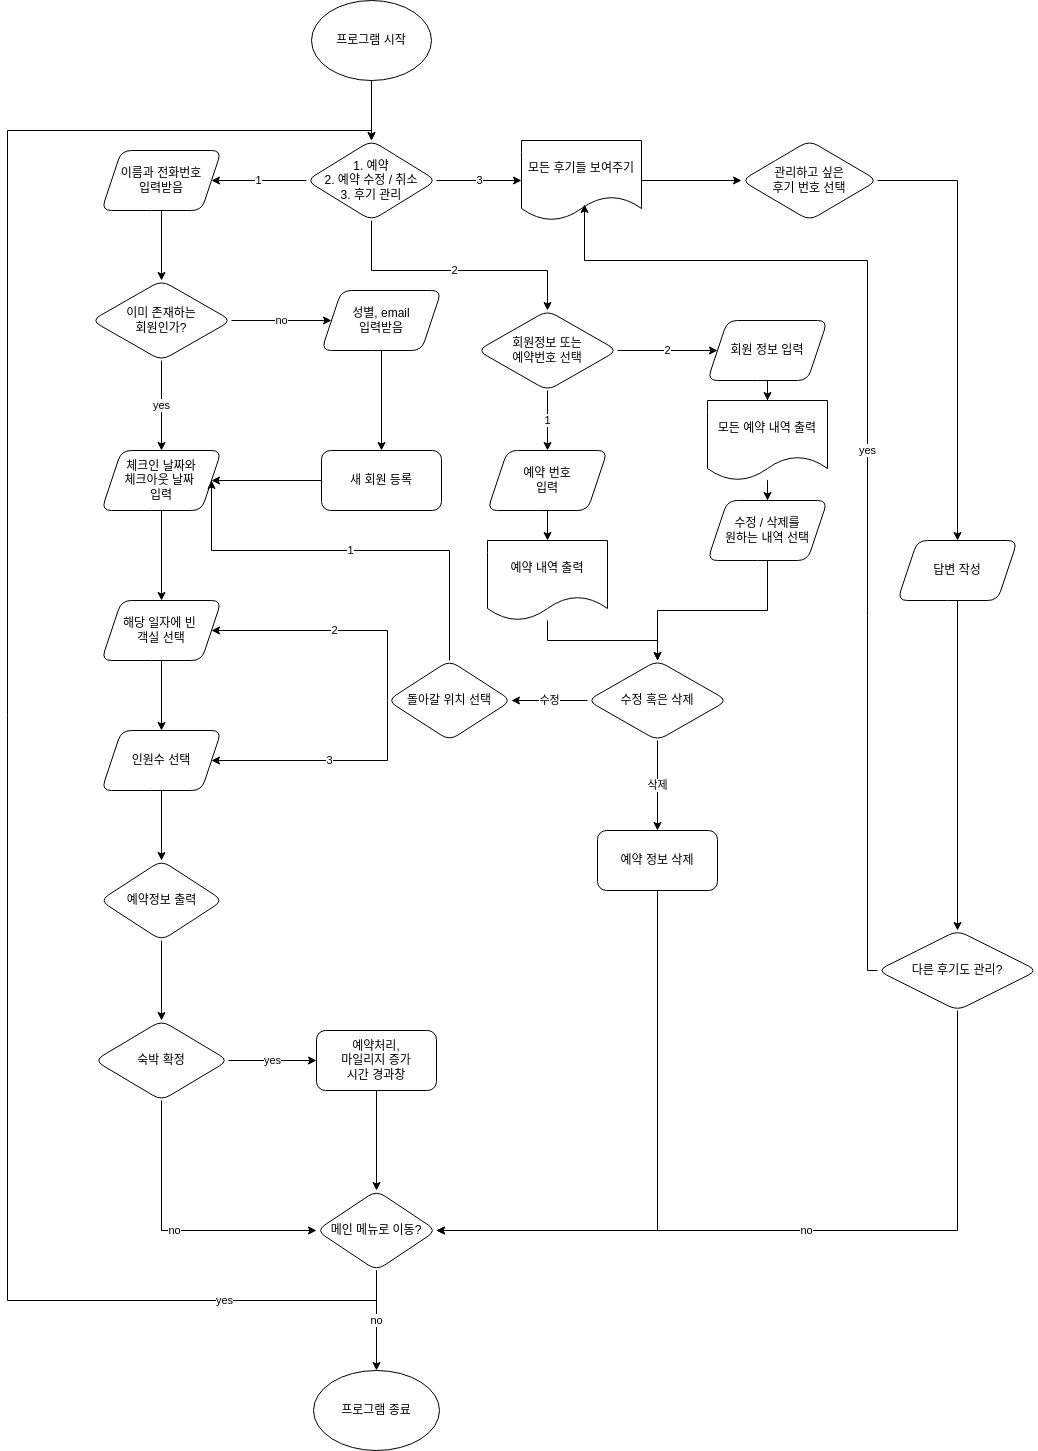

The diagram above was exported from draw.io. Its source (the exported page's mxGraphModel, read from the mxfile embedded in the PNG):
<mxGraphModel dx="1434" dy="802" grid="1" gridSize="10" guides="1" tooltips="1" connect="1" arrows="1" fold="1" page="1" pageScale="1" pageWidth="1200" pageHeight="1920" math="0" shadow="0">
  <root>
    <mxCell id="WIyWlLk6GJQsqaUBKTNV-0" />
    <mxCell id="WIyWlLk6GJQsqaUBKTNV-1" parent="WIyWlLk6GJQsqaUBKTNV-0" />
    <mxCell id="4Edvyc7GRlyDxBurNSQz-4" value="" style="edgeStyle=orthogonalEdgeStyle;rounded=0;orthogonalLoop=1;jettySize=auto;html=1;" parent="WIyWlLk6GJQsqaUBKTNV-1" target="4Edvyc7GRlyDxBurNSQz-3" edge="1">
      <mxGeometry relative="1" as="geometry">
        <mxPoint x="414" y="120" as="sourcePoint" />
      </mxGeometry>
    </mxCell>
    <mxCell id="4Edvyc7GRlyDxBurNSQz-6" value="1" style="edgeStyle=orthogonalEdgeStyle;rounded=0;orthogonalLoop=1;jettySize=auto;html=1;" parent="WIyWlLk6GJQsqaUBKTNV-1" source="4Edvyc7GRlyDxBurNSQz-3" target="4Edvyc7GRlyDxBurNSQz-5" edge="1">
      <mxGeometry relative="1" as="geometry" />
    </mxCell>
    <mxCell id="4Edvyc7GRlyDxBurNSQz-55" value="2" style="edgeStyle=orthogonalEdgeStyle;rounded=0;orthogonalLoop=1;jettySize=auto;html=1;" parent="WIyWlLk6GJQsqaUBKTNV-1" source="4Edvyc7GRlyDxBurNSQz-3" target="4Edvyc7GRlyDxBurNSQz-60" edge="1">
      <mxGeometry relative="1" as="geometry">
        <mxPoint x="590" y="370" as="targetPoint" />
        <Array as="points">
          <mxPoint x="414" y="320" />
          <mxPoint x="590" y="320" />
        </Array>
      </mxGeometry>
    </mxCell>
    <mxCell id="4Edvyc7GRlyDxBurNSQz-91" value="3" style="edgeStyle=orthogonalEdgeStyle;rounded=0;orthogonalLoop=1;jettySize=auto;html=1;" parent="WIyWlLk6GJQsqaUBKTNV-1" source="4Edvyc7GRlyDxBurNSQz-3" target="4Edvyc7GRlyDxBurNSQz-90" edge="1">
      <mxGeometry relative="1" as="geometry" />
    </mxCell>
    <mxCell id="4Edvyc7GRlyDxBurNSQz-3" value="1. 예약&lt;br&gt;2. 예약 수정 / 취소&lt;br&gt;3. 후기 관리" style="rhombus;whiteSpace=wrap;html=1;rounded=1;" parent="WIyWlLk6GJQsqaUBKTNV-1" vertex="1">
      <mxGeometry x="349" y="190" width="130" height="80" as="geometry" />
    </mxCell>
    <mxCell id="4Edvyc7GRlyDxBurNSQz-8" value="" style="edgeStyle=orthogonalEdgeStyle;rounded=0;orthogonalLoop=1;jettySize=auto;html=1;" parent="WIyWlLk6GJQsqaUBKTNV-1" source="4Edvyc7GRlyDxBurNSQz-5" target="4Edvyc7GRlyDxBurNSQz-7" edge="1">
      <mxGeometry relative="1" as="geometry" />
    </mxCell>
    <mxCell id="4Edvyc7GRlyDxBurNSQz-5" value="이름과 전화번호&lt;br&gt;입력받음" style="shape=parallelogram;perimeter=parallelogramPerimeter;whiteSpace=wrap;html=1;fixedSize=1;rounded=1;" parent="WIyWlLk6GJQsqaUBKTNV-1" vertex="1">
      <mxGeometry x="144" y="200" width="120" height="60" as="geometry" />
    </mxCell>
    <mxCell id="4Edvyc7GRlyDxBurNSQz-10" value="yes" style="edgeStyle=orthogonalEdgeStyle;rounded=0;orthogonalLoop=1;jettySize=auto;html=1;" parent="WIyWlLk6GJQsqaUBKTNV-1" source="4Edvyc7GRlyDxBurNSQz-7" target="4Edvyc7GRlyDxBurNSQz-9" edge="1">
      <mxGeometry relative="1" as="geometry" />
    </mxCell>
    <mxCell id="4Edvyc7GRlyDxBurNSQz-12" value="no" style="edgeStyle=orthogonalEdgeStyle;rounded=0;orthogonalLoop=1;jettySize=auto;html=1;" parent="WIyWlLk6GJQsqaUBKTNV-1" source="4Edvyc7GRlyDxBurNSQz-7" target="4Edvyc7GRlyDxBurNSQz-11" edge="1">
      <mxGeometry relative="1" as="geometry" />
    </mxCell>
    <mxCell id="4Edvyc7GRlyDxBurNSQz-7" value="이미 존재하는&lt;br&gt;회원인가?" style="rhombus;whiteSpace=wrap;html=1;rounded=1;" parent="WIyWlLk6GJQsqaUBKTNV-1" vertex="1">
      <mxGeometry x="134" y="330" width="140" height="80" as="geometry" />
    </mxCell>
    <mxCell id="4Edvyc7GRlyDxBurNSQz-21" value="" style="edgeStyle=orthogonalEdgeStyle;rounded=0;orthogonalLoop=1;jettySize=auto;html=1;" parent="WIyWlLk6GJQsqaUBKTNV-1" source="4Edvyc7GRlyDxBurNSQz-9" target="4Edvyc7GRlyDxBurNSQz-20" edge="1">
      <mxGeometry relative="1" as="geometry" />
    </mxCell>
    <mxCell id="4Edvyc7GRlyDxBurNSQz-9" value="체크인 날짜와&lt;br&gt;체크아웃 날짜&amp;nbsp;&lt;br&gt;입력" style="shape=parallelogram;perimeter=parallelogramPerimeter;whiteSpace=wrap;html=1;fixedSize=1;rounded=1;" parent="WIyWlLk6GJQsqaUBKTNV-1" vertex="1">
      <mxGeometry x="144" y="500" width="120" height="60" as="geometry" />
    </mxCell>
    <mxCell id="4Edvyc7GRlyDxBurNSQz-16" value="" style="edgeStyle=orthogonalEdgeStyle;rounded=0;orthogonalLoop=1;jettySize=auto;html=1;" parent="WIyWlLk6GJQsqaUBKTNV-1" source="4Edvyc7GRlyDxBurNSQz-11" target="4Edvyc7GRlyDxBurNSQz-15" edge="1">
      <mxGeometry relative="1" as="geometry" />
    </mxCell>
    <mxCell id="4Edvyc7GRlyDxBurNSQz-11" value="성별, email&lt;br&gt;입력받음" style="shape=parallelogram;perimeter=parallelogramPerimeter;whiteSpace=wrap;html=1;fixedSize=1;rounded=1;" parent="WIyWlLk6GJQsqaUBKTNV-1" vertex="1">
      <mxGeometry x="364" y="340" width="120" height="60" as="geometry" />
    </mxCell>
    <mxCell id="4Edvyc7GRlyDxBurNSQz-19" style="edgeStyle=orthogonalEdgeStyle;rounded=0;orthogonalLoop=1;jettySize=auto;html=1;entryX=1;entryY=0.5;entryDx=0;entryDy=0;" parent="WIyWlLk6GJQsqaUBKTNV-1" source="4Edvyc7GRlyDxBurNSQz-15" target="4Edvyc7GRlyDxBurNSQz-9" edge="1">
      <mxGeometry relative="1" as="geometry" />
    </mxCell>
    <mxCell id="4Edvyc7GRlyDxBurNSQz-15" value="새 회원 등록" style="whiteSpace=wrap;html=1;rounded=1;" parent="WIyWlLk6GJQsqaUBKTNV-1" vertex="1">
      <mxGeometry x="364" y="500" width="120" height="60" as="geometry" />
    </mxCell>
    <mxCell id="4Edvyc7GRlyDxBurNSQz-18" value="프로그램 시작" style="ellipse;whiteSpace=wrap;html=1;" parent="WIyWlLk6GJQsqaUBKTNV-1" vertex="1">
      <mxGeometry x="354" y="50" width="120" height="80" as="geometry" />
    </mxCell>
    <mxCell id="4Edvyc7GRlyDxBurNSQz-23" value="" style="edgeStyle=orthogonalEdgeStyle;rounded=0;orthogonalLoop=1;jettySize=auto;html=1;" parent="WIyWlLk6GJQsqaUBKTNV-1" source="4Edvyc7GRlyDxBurNSQz-20" target="4Edvyc7GRlyDxBurNSQz-22" edge="1">
      <mxGeometry relative="1" as="geometry" />
    </mxCell>
    <mxCell id="4Edvyc7GRlyDxBurNSQz-20" value="해당 일자에 빈&amp;nbsp;&lt;br&gt;객실 선택" style="shape=parallelogram;perimeter=parallelogramPerimeter;whiteSpace=wrap;html=1;fixedSize=1;rounded=1;" parent="WIyWlLk6GJQsqaUBKTNV-1" vertex="1">
      <mxGeometry x="144" y="650" width="120" height="60" as="geometry" />
    </mxCell>
    <mxCell id="4Edvyc7GRlyDxBurNSQz-25" value="" style="edgeStyle=orthogonalEdgeStyle;rounded=0;orthogonalLoop=1;jettySize=auto;html=1;" parent="WIyWlLk6GJQsqaUBKTNV-1" source="4Edvyc7GRlyDxBurNSQz-22" target="4Edvyc7GRlyDxBurNSQz-24" edge="1">
      <mxGeometry relative="1" as="geometry" />
    </mxCell>
    <mxCell id="4Edvyc7GRlyDxBurNSQz-22" value="인원수 선택" style="shape=parallelogram;perimeter=parallelogramPerimeter;whiteSpace=wrap;html=1;fixedSize=1;rounded=1;" parent="WIyWlLk6GJQsqaUBKTNV-1" vertex="1">
      <mxGeometry x="144" y="780" width="120" height="60" as="geometry" />
    </mxCell>
    <mxCell id="PSBsSkPXbqLHGOH969JY-1" style="edgeStyle=orthogonalEdgeStyle;rounded=0;orthogonalLoop=1;jettySize=auto;html=1;" parent="WIyWlLk6GJQsqaUBKTNV-1" source="4Edvyc7GRlyDxBurNSQz-24" target="4Edvyc7GRlyDxBurNSQz-38" edge="1">
      <mxGeometry relative="1" as="geometry" />
    </mxCell>
    <mxCell id="4Edvyc7GRlyDxBurNSQz-24" value="예약정보 출력" style="rhombus;whiteSpace=wrap;html=1;rounded=1;" parent="WIyWlLk6GJQsqaUBKTNV-1" vertex="1">
      <mxGeometry x="142.5" y="910" width="123" height="80" as="geometry" />
    </mxCell>
    <mxCell id="4Edvyc7GRlyDxBurNSQz-45" value="yes" style="edgeStyle=orthogonalEdgeStyle;rounded=0;orthogonalLoop=1;jettySize=auto;html=1;" parent="WIyWlLk6GJQsqaUBKTNV-1" source="4Edvyc7GRlyDxBurNSQz-38" target="4Edvyc7GRlyDxBurNSQz-44" edge="1">
      <mxGeometry relative="1" as="geometry" />
    </mxCell>
    <mxCell id="4Edvyc7GRlyDxBurNSQz-51" value="no" style="edgeStyle=orthogonalEdgeStyle;rounded=0;orthogonalLoop=1;jettySize=auto;html=1;entryX=0;entryY=0.5;entryDx=0;entryDy=0;" parent="WIyWlLk6GJQsqaUBKTNV-1" source="4Edvyc7GRlyDxBurNSQz-38" target="R1rnvqGD2_czzaiQ97If-3" edge="1">
      <mxGeometry relative="1" as="geometry">
        <Array as="points">
          <mxPoint x="204" y="1280" />
        </Array>
        <mxPoint x="344" y="1280" as="targetPoint" />
      </mxGeometry>
    </mxCell>
    <mxCell id="4Edvyc7GRlyDxBurNSQz-38" value="숙박 확정" style="rhombus;whiteSpace=wrap;html=1;rounded=1;" parent="WIyWlLk6GJQsqaUBKTNV-1" vertex="1">
      <mxGeometry x="137" y="1070" width="134" height="80" as="geometry" />
    </mxCell>
    <mxCell id="j1caGIsf09KCTTJe2XjP-0" style="edgeStyle=orthogonalEdgeStyle;rounded=0;orthogonalLoop=1;jettySize=auto;html=1;entryX=0.5;entryY=0;entryDx=0;entryDy=0;" parent="WIyWlLk6GJQsqaUBKTNV-1" source="4Edvyc7GRlyDxBurNSQz-44" target="R1rnvqGD2_czzaiQ97If-3" edge="1">
      <mxGeometry relative="1" as="geometry">
        <mxPoint x="417" y="1240" as="targetPoint" />
      </mxGeometry>
    </mxCell>
    <mxCell id="4Edvyc7GRlyDxBurNSQz-44" value="예약처리,&lt;br&gt;마일리지 증가&lt;br&gt;시간 경과창" style="whiteSpace=wrap;html=1;rounded=1;" parent="WIyWlLk6GJQsqaUBKTNV-1" vertex="1">
      <mxGeometry x="359" y="1080" width="120" height="60" as="geometry" />
    </mxCell>
    <mxCell id="4Edvyc7GRlyDxBurNSQz-62" value="1" style="edgeStyle=orthogonalEdgeStyle;rounded=0;orthogonalLoop=1;jettySize=auto;html=1;" parent="WIyWlLk6GJQsqaUBKTNV-1" source="4Edvyc7GRlyDxBurNSQz-60" target="4Edvyc7GRlyDxBurNSQz-61" edge="1">
      <mxGeometry relative="1" as="geometry" />
    </mxCell>
    <mxCell id="4Edvyc7GRlyDxBurNSQz-64" value="2" style="edgeStyle=orthogonalEdgeStyle;rounded=0;orthogonalLoop=1;jettySize=auto;html=1;" parent="WIyWlLk6GJQsqaUBKTNV-1" source="4Edvyc7GRlyDxBurNSQz-60" edge="1">
      <mxGeometry relative="1" as="geometry">
        <mxPoint x="760" y="400" as="targetPoint" />
      </mxGeometry>
    </mxCell>
    <mxCell id="4Edvyc7GRlyDxBurNSQz-60" value="회원정보 또는&lt;br&gt;예약번호 선택" style="rhombus;whiteSpace=wrap;html=1;rounded=1;" parent="WIyWlLk6GJQsqaUBKTNV-1" vertex="1">
      <mxGeometry x="520" y="360" width="140" height="80" as="geometry" />
    </mxCell>
    <mxCell id="4Edvyc7GRlyDxBurNSQz-66" value="" style="edgeStyle=orthogonalEdgeStyle;rounded=0;orthogonalLoop=1;jettySize=auto;html=1;" parent="WIyWlLk6GJQsqaUBKTNV-1" source="4Edvyc7GRlyDxBurNSQz-61" target="4Edvyc7GRlyDxBurNSQz-67" edge="1">
      <mxGeometry relative="1" as="geometry">
        <mxPoint x="590" y="610" as="targetPoint" />
      </mxGeometry>
    </mxCell>
    <mxCell id="4Edvyc7GRlyDxBurNSQz-61" value="예약 번호&lt;br&gt;입력" style="shape=parallelogram;perimeter=parallelogramPerimeter;whiteSpace=wrap;html=1;fixedSize=1;rounded=1;" parent="WIyWlLk6GJQsqaUBKTNV-1" vertex="1">
      <mxGeometry x="530" y="500" width="120" height="60" as="geometry" />
    </mxCell>
    <mxCell id="4Edvyc7GRlyDxBurNSQz-78" value="" style="edgeStyle=orthogonalEdgeStyle;rounded=0;orthogonalLoop=1;jettySize=auto;html=1;" parent="WIyWlLk6GJQsqaUBKTNV-1" source="4Edvyc7GRlyDxBurNSQz-67" target="4Edvyc7GRlyDxBurNSQz-77" edge="1">
      <mxGeometry relative="1" as="geometry" />
    </mxCell>
    <mxCell id="4Edvyc7GRlyDxBurNSQz-67" value="예약 내역 출력" style="shape=document;whiteSpace=wrap;html=1;boundedLbl=1;" parent="WIyWlLk6GJQsqaUBKTNV-1" vertex="1">
      <mxGeometry x="530" y="590" width="120" height="80" as="geometry" />
    </mxCell>
    <mxCell id="4Edvyc7GRlyDxBurNSQz-72" value="" style="edgeStyle=orthogonalEdgeStyle;rounded=0;orthogonalLoop=1;jettySize=auto;html=1;" parent="WIyWlLk6GJQsqaUBKTNV-1" source="4Edvyc7GRlyDxBurNSQz-70" target="4Edvyc7GRlyDxBurNSQz-71" edge="1">
      <mxGeometry relative="1" as="geometry" />
    </mxCell>
    <mxCell id="4Edvyc7GRlyDxBurNSQz-70" value="회원 정보 입력" style="shape=parallelogram;perimeter=parallelogramPerimeter;whiteSpace=wrap;html=1;fixedSize=1;rounded=1;" parent="WIyWlLk6GJQsqaUBKTNV-1" vertex="1">
      <mxGeometry x="750" y="370" width="120" height="60" as="geometry" />
    </mxCell>
    <mxCell id="4Edvyc7GRlyDxBurNSQz-74" value="" style="edgeStyle=orthogonalEdgeStyle;rounded=0;orthogonalLoop=1;jettySize=auto;html=1;" parent="WIyWlLk6GJQsqaUBKTNV-1" source="4Edvyc7GRlyDxBurNSQz-71" target="4Edvyc7GRlyDxBurNSQz-73" edge="1">
      <mxGeometry relative="1" as="geometry" />
    </mxCell>
    <mxCell id="4Edvyc7GRlyDxBurNSQz-71" value="모든 예약 내역 출력" style="shape=document;whiteSpace=wrap;html=1;boundedLbl=1;rounded=1;" parent="WIyWlLk6GJQsqaUBKTNV-1" vertex="1">
      <mxGeometry x="750" y="450" width="120" height="80" as="geometry" />
    </mxCell>
    <mxCell id="4Edvyc7GRlyDxBurNSQz-79" style="edgeStyle=orthogonalEdgeStyle;rounded=0;orthogonalLoop=1;jettySize=auto;html=1;entryX=0.5;entryY=0;entryDx=0;entryDy=0;" parent="WIyWlLk6GJQsqaUBKTNV-1" source="4Edvyc7GRlyDxBurNSQz-73" target="4Edvyc7GRlyDxBurNSQz-77" edge="1">
      <mxGeometry relative="1" as="geometry" />
    </mxCell>
    <mxCell id="4Edvyc7GRlyDxBurNSQz-73" value="수정 / 삭제를&lt;br&gt;원하는 내역 선택" style="shape=parallelogram;perimeter=parallelogramPerimeter;whiteSpace=wrap;html=1;fixedSize=1;rounded=1;" parent="WIyWlLk6GJQsqaUBKTNV-1" vertex="1">
      <mxGeometry x="750" y="550" width="120" height="60" as="geometry" />
    </mxCell>
    <mxCell id="4Edvyc7GRlyDxBurNSQz-86" value="수정" style="edgeStyle=orthogonalEdgeStyle;rounded=0;orthogonalLoop=1;jettySize=auto;html=1;entryX=1;entryY=0.5;entryDx=0;entryDy=0;" parent="WIyWlLk6GJQsqaUBKTNV-1" source="4Edvyc7GRlyDxBurNSQz-77" target="4Edvyc7GRlyDxBurNSQz-82" edge="1">
      <mxGeometry relative="1" as="geometry" />
    </mxCell>
    <mxCell id="4Edvyc7GRlyDxBurNSQz-88" value="삭제" style="edgeStyle=orthogonalEdgeStyle;rounded=0;orthogonalLoop=1;jettySize=auto;html=1;" parent="WIyWlLk6GJQsqaUBKTNV-1" source="4Edvyc7GRlyDxBurNSQz-77" target="4Edvyc7GRlyDxBurNSQz-87" edge="1">
      <mxGeometry x="-0.0085" relative="1" as="geometry">
        <mxPoint as="offset" />
      </mxGeometry>
    </mxCell>
    <mxCell id="4Edvyc7GRlyDxBurNSQz-77" value="수정 혹은 삭제" style="rhombus;whiteSpace=wrap;html=1;rounded=1;" parent="WIyWlLk6GJQsqaUBKTNV-1" vertex="1">
      <mxGeometry x="630" y="710" width="140" height="80" as="geometry" />
    </mxCell>
    <mxCell id="4Edvyc7GRlyDxBurNSQz-83" value="1" style="edgeStyle=orthogonalEdgeStyle;rounded=0;orthogonalLoop=1;jettySize=auto;html=1;entryX=1;entryY=0.5;entryDx=0;entryDy=0;" parent="WIyWlLk6GJQsqaUBKTNV-1" source="4Edvyc7GRlyDxBurNSQz-82" target="4Edvyc7GRlyDxBurNSQz-9" edge="1">
      <mxGeometry relative="1" as="geometry">
        <Array as="points">
          <mxPoint x="492" y="600" />
          <mxPoint x="254" y="600" />
        </Array>
      </mxGeometry>
    </mxCell>
    <mxCell id="4Edvyc7GRlyDxBurNSQz-84" value="2" style="edgeStyle=orthogonalEdgeStyle;rounded=0;orthogonalLoop=1;jettySize=auto;html=1;entryX=1;entryY=0.5;entryDx=0;entryDy=0;" parent="WIyWlLk6GJQsqaUBKTNV-1" source="4Edvyc7GRlyDxBurNSQz-82" target="4Edvyc7GRlyDxBurNSQz-20" edge="1">
      <mxGeometry relative="1" as="geometry">
        <Array as="points">
          <mxPoint x="430" y="680" />
        </Array>
      </mxGeometry>
    </mxCell>
    <mxCell id="4Edvyc7GRlyDxBurNSQz-85" value="3" style="edgeStyle=orthogonalEdgeStyle;rounded=0;orthogonalLoop=1;jettySize=auto;html=1;" parent="WIyWlLk6GJQsqaUBKTNV-1" source="4Edvyc7GRlyDxBurNSQz-82" target="4Edvyc7GRlyDxBurNSQz-22" edge="1">
      <mxGeometry relative="1" as="geometry">
        <Array as="points">
          <mxPoint x="430" y="810" />
        </Array>
      </mxGeometry>
    </mxCell>
    <mxCell id="4Edvyc7GRlyDxBurNSQz-82" value="돌아갈 위치 선택" style="rhombus;whiteSpace=wrap;html=1;rounded=1;" parent="WIyWlLk6GJQsqaUBKTNV-1" vertex="1">
      <mxGeometry x="430" y="710" width="124" height="80" as="geometry" />
    </mxCell>
    <mxCell id="4Edvyc7GRlyDxBurNSQz-89" style="edgeStyle=orthogonalEdgeStyle;rounded=0;orthogonalLoop=1;jettySize=auto;html=1;" parent="WIyWlLk6GJQsqaUBKTNV-1" source="4Edvyc7GRlyDxBurNSQz-87" target="R1rnvqGD2_czzaiQ97If-3" edge="1">
      <mxGeometry relative="1" as="geometry">
        <Array as="points">
          <mxPoint x="700" y="1280" />
        </Array>
        <mxPoint x="480" y="1290" as="targetPoint" />
      </mxGeometry>
    </mxCell>
    <mxCell id="4Edvyc7GRlyDxBurNSQz-87" value="예약 정보 삭제" style="rounded=1;whiteSpace=wrap;html=1;" parent="WIyWlLk6GJQsqaUBKTNV-1" vertex="1">
      <mxGeometry x="640" y="880" width="120" height="60" as="geometry" />
    </mxCell>
    <mxCell id="4Edvyc7GRlyDxBurNSQz-93" value="" style="edgeStyle=orthogonalEdgeStyle;rounded=0;orthogonalLoop=1;jettySize=auto;html=1;" parent="WIyWlLk6GJQsqaUBKTNV-1" source="4Edvyc7GRlyDxBurNSQz-90" target="4Edvyc7GRlyDxBurNSQz-92" edge="1">
      <mxGeometry relative="1" as="geometry" />
    </mxCell>
    <mxCell id="4Edvyc7GRlyDxBurNSQz-90" value="모든 후기들 보여주기" style="shape=document;whiteSpace=wrap;html=1;boundedLbl=1;rounded=1;" parent="WIyWlLk6GJQsqaUBKTNV-1" vertex="1">
      <mxGeometry x="564" y="190" width="120" height="80" as="geometry" />
    </mxCell>
    <mxCell id="4Edvyc7GRlyDxBurNSQz-97" value="" style="edgeStyle=orthogonalEdgeStyle;rounded=0;orthogonalLoop=1;jettySize=auto;html=1;" parent="WIyWlLk6GJQsqaUBKTNV-1" source="4Edvyc7GRlyDxBurNSQz-92" target="4Edvyc7GRlyDxBurNSQz-96" edge="1">
      <mxGeometry relative="1" as="geometry" />
    </mxCell>
    <mxCell id="4Edvyc7GRlyDxBurNSQz-92" value="관리하고 싶은&lt;br&gt;후기 번호 선택" style="rhombus;whiteSpace=wrap;html=1;rounded=1;" parent="WIyWlLk6GJQsqaUBKTNV-1" vertex="1">
      <mxGeometry x="784" y="190" width="136" height="80" as="geometry" />
    </mxCell>
    <mxCell id="4Edvyc7GRlyDxBurNSQz-99" value="" style="edgeStyle=orthogonalEdgeStyle;rounded=0;orthogonalLoop=1;jettySize=auto;html=1;" parent="WIyWlLk6GJQsqaUBKTNV-1" source="4Edvyc7GRlyDxBurNSQz-96" target="4Edvyc7GRlyDxBurNSQz-98" edge="1">
      <mxGeometry relative="1" as="geometry" />
    </mxCell>
    <mxCell id="4Edvyc7GRlyDxBurNSQz-96" value="답변 작성" style="shape=parallelogram;perimeter=parallelogramPerimeter;whiteSpace=wrap;html=1;fixedSize=1;rounded=1;" parent="WIyWlLk6GJQsqaUBKTNV-1" vertex="1">
      <mxGeometry x="940" y="590" width="120" height="60" as="geometry" />
    </mxCell>
    <mxCell id="4Edvyc7GRlyDxBurNSQz-100" value="no" style="edgeStyle=orthogonalEdgeStyle;rounded=0;orthogonalLoop=1;jettySize=auto;html=1;" parent="WIyWlLk6GJQsqaUBKTNV-1" source="4Edvyc7GRlyDxBurNSQz-98" target="R1rnvqGD2_czzaiQ97If-3" edge="1">
      <mxGeometry relative="1" as="geometry">
        <Array as="points">
          <mxPoint x="1000" y="1280" />
        </Array>
        <mxPoint x="480" y="1290" as="targetPoint" />
      </mxGeometry>
    </mxCell>
    <mxCell id="4Edvyc7GRlyDxBurNSQz-102" value="yes" style="edgeStyle=orthogonalEdgeStyle;rounded=0;orthogonalLoop=1;jettySize=auto;html=1;entryX=0.525;entryY=0.8;entryDx=0;entryDy=0;entryPerimeter=0;" parent="WIyWlLk6GJQsqaUBKTNV-1" source="4Edvyc7GRlyDxBurNSQz-98" target="4Edvyc7GRlyDxBurNSQz-90" edge="1">
      <mxGeometry relative="1" as="geometry">
        <Array as="points">
          <mxPoint x="910" y="1020" />
          <mxPoint x="910" y="310" />
          <mxPoint x="627" y="310" />
        </Array>
      </mxGeometry>
    </mxCell>
    <mxCell id="4Edvyc7GRlyDxBurNSQz-98" value="다른 후기도 관리?" style="rhombus;whiteSpace=wrap;html=1;rounded=1;" parent="WIyWlLk6GJQsqaUBKTNV-1" vertex="1">
      <mxGeometry x="920" y="980" width="160" height="80" as="geometry" />
    </mxCell>
    <mxCell id="PSBsSkPXbqLHGOH969JY-2" style="edgeStyle=orthogonalEdgeStyle;rounded=0;orthogonalLoop=1;jettySize=auto;html=1;exitX=0.5;exitY=1;exitDx=0;exitDy=0;" parent="WIyWlLk6GJQsqaUBKTNV-1" source="4Edvyc7GRlyDxBurNSQz-70" target="4Edvyc7GRlyDxBurNSQz-70" edge="1">
      <mxGeometry relative="1" as="geometry" />
    </mxCell>
    <mxCell id="R1rnvqGD2_czzaiQ97If-1" value="프로그램 종료" style="ellipse;whiteSpace=wrap;html=1;rounded=1;" vertex="1" parent="WIyWlLk6GJQsqaUBKTNV-1">
      <mxGeometry x="356" y="1420" width="126" height="80" as="geometry" />
    </mxCell>
    <mxCell id="R1rnvqGD2_czzaiQ97If-6" value="yes" style="edgeStyle=orthogonalEdgeStyle;rounded=0;orthogonalLoop=1;jettySize=auto;html=1;" edge="1" parent="WIyWlLk6GJQsqaUBKTNV-1" source="R1rnvqGD2_czzaiQ97If-3">
      <mxGeometry x="-0.8131" relative="1" as="geometry">
        <mxPoint x="414" y="190" as="targetPoint" />
        <Array as="points">
          <mxPoint x="419" y="1350" />
          <mxPoint x="50" y="1350" />
          <mxPoint x="50" y="180" />
          <mxPoint x="414" y="180" />
        </Array>
        <mxPoint as="offset" />
      </mxGeometry>
    </mxCell>
    <mxCell id="R1rnvqGD2_czzaiQ97If-7" value="no" style="edgeStyle=orthogonalEdgeStyle;rounded=0;orthogonalLoop=1;jettySize=auto;html=1;" edge="1" parent="WIyWlLk6GJQsqaUBKTNV-1" source="R1rnvqGD2_czzaiQ97If-3" target="R1rnvqGD2_czzaiQ97If-1">
      <mxGeometry relative="1" as="geometry" />
    </mxCell>
    <mxCell id="R1rnvqGD2_czzaiQ97If-3" value="메인 메뉴로 이동?" style="rhombus;whiteSpace=wrap;html=1;rounded=1;" vertex="1" parent="WIyWlLk6GJQsqaUBKTNV-1">
      <mxGeometry x="359" y="1240" width="120" height="80" as="geometry" />
    </mxCell>
  </root>
</mxGraphModel>